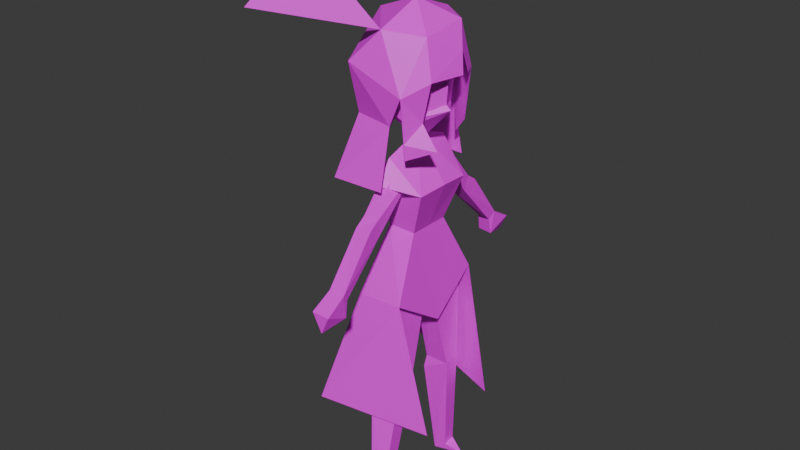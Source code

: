 # Source: gal_backup_backup2.blend  (saved by Blender 4.5.91; exported with 4.5.12 LTS)
import bpy
from mathutils import Matrix  # noqa: F401  (used for matrix-valued properties, if any)

bpy.ops.wm.read_factory_settings(use_empty=True)
scene = bpy.context.scene
scene.name = 'Scene'

# ---- collections
col_collection = bpy.data.collections.new('Collection'); scene.collection.children.link(col_collection)

# ---- images (referenced by path relative to the original .blend; pixels are not part of the script)
import os
ASSET_DIR = os.environ.get("B2B_ASSET_DIR", "")  # directory of the original .blend (textures are referenced by path, not embedded)
HERE = os.path.dirname(os.path.abspath(__file__))  # packed textures are extracted next to this script under _unpacked/

def load_image(name, relpath, width, height, colorspace="sRGB"):
    """Load a texture the original file referenced (path relative to the .blend, or extracted next to this script)."""
    p = next((c for c in (os.path.join(HERE, relpath), os.path.join(ASSET_DIR, relpath)) if relpath and os.path.exists(c)), "")
    if p:
        img = bpy.data.images.load(p, check_existing=True)
        img.name = name
    else:  # same state as the original file: an image datablock whose file is absent (Cycles renders it pink)
        img = bpy.data.images.new(name, width, height)
        img.source = "FILE"
        img.filepath = "//" + (relpath or name)
    img.colorspace_settings.name = colorspace
    return img
img_texatlas_png = load_image('texAtlas.png', 'texAtlas.png', 1024, 1024, 'sRGB')

# ---- materials (node trees are filled in below, after node groups)
mat_material = bpy.data.materials.new('Material')
mat_material.use_backface_culling_lightprobe_volume = False

# ---- material node trees
mat_material.use_nodes = True; mat_material.node_tree.nodes.clear()
_N = mat_material.node_tree.nodes; _L = mat_material.node_tree.links
n0 = _N.new('ShaderNodeBsdfPrincipled'); n0.name = 'Principled BSDF'; n0.location = (13, 260)
n1 = _N.new('ShaderNodeOutputMaterial'); n1.name = 'Material Output'; n1.location = (303, 260)
n2 = _N.new('ShaderNodeTexImage'); n2.name = 'Image Texture'; n2.location = (-302, 238)
n2.image = img_texatlas_png
_L.new(n0.outputs[0], n1.inputs[0])
_L.new(n2.outputs[0], n0.inputs[0])
n1.is_active_output = True

# ---- world
world_world = bpy.data.worlds.new('World'); scene.world = world_world
world_world.use_nodes = True; world_world.node_tree.nodes.clear()
_N = world_world.node_tree.nodes; _L = world_world.node_tree.links
n0 = _N.new('ShaderNodeOutputWorld'); n0.name = 'World Output'; n0.location = (300, 300)
n1 = _N.new('ShaderNodeBackground'); n1.name = 'Background'; n1.location = (10, 300)
n1.inputs[0].default_value = (0.05088, 0.05088, 0.05088, 1.0)
_L.new(n1.outputs[0], n0.inputs[0])
n0.is_active_output = True
world_world.color = (0.05088, 0.05088, 0.05088)
world_world.sun_shadow_jitter_overblur = 0.0

# ---- meshes
me_cube_002 = bpy.data.meshes.new('Cube.002')
me_cube_002.from_pydata([(-0.505, -4.422, 6.407), (0.06605, -2.128, 6.731), (-1.649, -1.439, 4.693), (0.575, -4.537, 6.529), (1.647, -2.65, 5.531), (-0.8534, -7.026, -0.4349), (-0.7843, -7.972, 1.398), (1.156, -7.45, -0.3733), (1.222, -8.051, 1.42), (-0.8362, -9.23, 0.3396), (1.274, -9.315, 0.5324), (-0.8362, -13.51, -5.53), (1.274, -13.59, -5.507), (-0.6002, -12.85, -6.321), (1.019, -12.75, -6.41), (-0.9494, -16.06, -7.126), (1.387, -16.15, -7.101), (-0.719, -13.19, -8.335), (1.138, -13.08, -8.438), (0.3115, -16.07, -9.358), (-0.505, 4.352, 6.325), (0.06605, 2.046, 6.547), (-1.649, 1.447, 4.481), (0.575, 4.461, 6.451), (1.647, 2.62, 5.371), (-0.8534, 7.231, -0.4091), (-0.7843, 8.095, 1.464), (1.156, 7.652, -0.3288), (1.222, 8.173, 1.489), (-0.8362, 9.399, 0.4617), (1.274, 9.475, 0.658), (-0.8362, 13.93, -5.214), (1.274, 14.01, -5.188), (-0.6002, 13.31, -6.033), (1.019, 13.22, -6.127), (-0.9494, 16.55, -6.696), (1.387, 16.64, -6.667), (-0.719, 13.74, -8.031), (1.138, 13.63, -8.138), (0.3115, 16.65, -8.926), (1.561, -4.765, 13.98), (1.45, -4.437, 11.79), (1.66, -0.1942, 9.481), (1.45, -3.989, 10.95), (4.03, -0.2843, 13.18), (4.649, -0.272, 12.67), (4.497, -0.4293, 19.12), (1.158, -4.917, 18.97), (1.135, -0.5056, 22.25), (-2.198, -5.416, 14.27), (-0.3903, -0.1974, 9.616), (-0.882, -3.406, 11.61), (-3.367, -0.2415, 11.42), (-3.905, -0.3307, 15.08), (1.561, 4.151, 14.2), (1.45, 3.931, 12.0), (1.45, 3.525, 11.13), (1.158, 4.061, 19.19), (-2.198, 4.788, 14.52), (-0.882, 2.91, 11.76), (2.718, -6.439, 15.05), (-7.526, -0.9398, 17.44), (-4.023, -6.899, 17.83), (-5.857, 0.4021, 21.96), (0.01644, -0.7828, 24.23), (-0.5138, -5.807, 21.64), (-5.881, -0.8822, 11.69), (0.6206, 5.451, 17.07), (-5.2, 5.158, 18.12), (0.3453, 4.222, 22.45), (-4.156, -5.023, 11.64), (-4.542, 3.96, 11.54), (0.997, 5.216, 11.52), (0.8984, -5.9, 11.51), (-7.971, 3.76, 5.149), (-7.183, 6.055, 5.035), (1.212, 6.707, 4.771), (1.06, -7.372, 4.421), (-5.677, -7.37, 4.306), (3.577, -3.379, 21.1), (3.521, 2.493, 21.92), (4.346, 3.474, 16.66), (4.717, -3.885, 16.57), (2.718, -5.751, 9.828), (3.729, -3.87, 12.0), (2.718, -5.481, 7.952), (5.578, -3.673, 9.181), (2.227, 4.0, 8.597), (4.241, 2.832, 10.8), (5.497, 1.35, 16.63), (5.524, 0.4667, 16.63), (5.045, 0.8226, 19.11), (-7.05, -10.07, 30.74), (-10.74, -14.94, 23.85), (-7.322, 8.918, 30.94), (-11.64, 15.11, 25.34), (-0.9791, -0.05288, 7.682), (-0.9791, -0.1458, 11.49), (0.01913, 0.945, 7.706), (0.01913, 0.8522, 11.51), (0.01912, -1.051, 7.658), (0.01912, -1.144, 11.47), (1.017, -0.05289, 7.682), (1.017, -0.1458, 11.49), (0.01912, -4.856, 7.419), (3.729, -3.818, 3.485), (0.01912, -0.1635, 9.202), (3.992, -0.03275, 3.841), (1.846, -2.589, -1.916), (1.846, 0.1061, -1.85), (2.899, -6.187, -9.506), (3.386, 0.3956, -13.72), (-2.7, -3.934, 4.142), (-2.471, -0.06816, 5.293), (-1.562, -2.682, -1.759), (-1.242, 0.1015, -1.662), (-3.046, -6.093, -9.911), (-5.121, 0.3693, -12.64), (0.01912, -6.517, 4.576), (0.01912, 4.61, 7.65), (3.729, 3.766, 3.67), (1.846, 2.801, -1.785), (2.899, 6.765, -9.19), (-2.7, 3.85, 4.332), (-1.562, 2.887, -1.623), (-3.046, 6.691, -9.599), (0.01912, 6.408, 4.891), (6.651, -5.228, -25.79), (-6.798, -8.906, -24.4), (6.651, 6.288, -25.51), (-6.798, 9.894, -23.94), (-0.7875, -5.092, -22.06), (2.222, -5.115, -22.17), (-2.184, -5.626, -10.53), (1.905, -5.626, -10.53), (0.06403, -4.043, -7.015), (-0.7875, -2.933, -22.26), (-0.7875, -0.143, -9.676), (2.222, -3.121, -22.42), (1.905, -0.03988, -9.929), (-1.137, -6.12, -23.78), (0.8537, -6.369, -36.43), (-1.137, -2.785, -24.02), (0.8537, -4.768, -36.63), (-0.6097, -6.689, -37.34), (-0.6097, -4.477, -37.55), (3.055, -5.563, -37.54), (-0.7875, 6.049, -21.84), (2.222, 6.076, -21.95), (-2.184, 6.136, -10.3), (1.905, 6.136, -10.3), (0.06403, 4.418, -6.851), (-0.7875, 3.899, -22.13), (-0.7875, 0.6238, -9.661), (2.222, 4.093, -22.28), (1.905, 0.5306, -9.918), (-1.137, 7.087, -23.53), (0.8537, 7.883, -36.16), (-1.137, 3.852, -23.88), (0.8537, 6.29, -36.41), (-0.6097, 8.237, -37.05), (-0.6097, 6.035, -37.34), (3.055, 7.12, -37.29)], [], [(3, 1, 0), (2, 0, 1), (2, 4, 5), (3, 4, 1), (10, 9, 12), (3, 6, 8), (4, 8, 7), (0, 2, 6), (8, 4, 3), (6, 3, 0), (6, 2, 5), (5, 4, 7), (8, 9, 10), (5, 14, 13), (8, 10, 7), (6, 5, 9), (10, 12, 7), (9, 5, 11), (13, 11, 5), (7, 12, 14), (14, 5, 7), (12, 11, 15), (13, 14, 17), (16, 15, 19), (19, 17, 18), (19, 18, 16), (19, 15, 17), (13, 17, 11), (15, 11, 17), (14, 12, 18), (12, 16, 18), (9, 8, 6), (12, 9, 11), (15, 16, 12), (17, 14, 18), (23, 20, 21), (22, 21, 20), (22, 25, 24), (23, 21, 24), (30, 32, 29), (23, 28, 26), (24, 27, 28), (20, 26, 22), (28, 23, 24), (26, 20, 23), (26, 25, 22), (25, 27, 24), (28, 30, 29), (25, 33, 34), (28, 27, 30), (26, 29, 25), (30, 27, 32), (29, 31, 25), (33, 25, 31), (27, 34, 32), (34, 27, 25), (32, 35, 31), (33, 37, 34), (36, 39, 35), (39, 38, 37), (39, 36, 38), (39, 37, 35), (33, 31, 37), (35, 37, 31), (34, 38, 32), (32, 38, 36), (29, 26, 28), (32, 31, 29), (35, 32, 36), (37, 38, 34), (41, 44, 40), (45, 41, 43), (44, 41, 45), (42, 45, 43), (40, 44, 46), (47, 40, 46), (47, 46, 48), (43, 51, 50), (49, 51, 41), (50, 51, 52), (43, 41, 51), (49, 47, 53), (50, 42, 43), (49, 41, 40), (51, 49, 52), (53, 52, 49), (47, 49, 40), (55, 54, 44), (45, 56, 55), (44, 45, 55), (42, 56, 45), (54, 46, 44), (57, 46, 54), (57, 48, 46), (56, 50, 59), (58, 55, 59), (50, 52, 59), (56, 59, 55), (58, 53, 57), (50, 56, 42), (58, 54, 55), (59, 52, 58), (53, 58, 52), (57, 54, 58), (62, 63, 61), (64, 63, 65), (63, 62, 65), (62, 60, 65), (68, 61, 63), (64, 69, 63), (63, 69, 68), (68, 69, 67), (66, 70, 61), (68, 67, 72), (62, 73, 60), (61, 71, 66), (68, 71, 61), (72, 71, 68), (62, 61, 70), (73, 62, 70), (71, 74, 66), (74, 78, 66), (71, 72, 75), (75, 72, 76), (77, 73, 78), (70, 78, 73), (66, 78, 70), (65, 79, 64), (65, 60, 79), (69, 64, 80), (79, 80, 64), (69, 80, 67), (82, 90, 91), (80, 81, 67), (72, 67, 81), (79, 60, 82), (60, 83, 84), (83, 85, 86), (84, 82, 60), (86, 84, 83), (81, 88, 72), (82, 91, 79), (80, 79, 91), (81, 80, 91), (89, 81, 91), (88, 87, 72), (92, 65, 93), (94, 69, 95), (97, 98, 96), (99, 102, 98), (103, 100, 102), (101, 96, 100), (97, 99, 98), (99, 103, 102), (103, 101, 100), (101, 97, 96), (104, 105, 106), (106, 105, 107), (108, 109, 105), (107, 105, 109), (110, 111, 108), (109, 108, 111), (104, 106, 112), (112, 113, 114), (112, 106, 113), (114, 115, 116), (116, 115, 117), (114, 113, 115), (105, 112, 114), (108, 114, 110), (104, 112, 118), (118, 105, 104), (116, 117, 110), (110, 114, 116), (114, 108, 105), (110, 117, 111), (119, 106, 120), (106, 107, 120), (121, 120, 109), (107, 109, 120), (122, 121, 111), (109, 111, 121), (119, 123, 106), (123, 124, 113), (123, 113, 106), (124, 125, 115), (125, 117, 115), (124, 115, 113), (120, 124, 123), (121, 122, 124), (119, 126, 123), (126, 119, 120), (125, 122, 117), (122, 125, 124), (124, 120, 121), (122, 111, 117), (117, 130, 125), (117, 128, 116), (125, 130, 122), (116, 128, 110), (128, 127, 110), (129, 122, 130), (131, 132, 133), (133, 134, 135), (133, 132, 134), (137, 133, 135), (137, 136, 133), (133, 136, 131), (137, 139, 136), (138, 132, 139), (134, 132, 139), (135, 134, 139), (138, 139, 136), (140, 132, 131), (136, 140, 131), (142, 136, 140), (145, 138, 142), (140, 144, 141), (140, 145, 142), (142, 138, 136), (143, 146, 141), (141, 143, 132), (138, 143, 132), (146, 144, 141), (145, 143, 138), (141, 132, 140), (143, 145, 146), (147, 149, 148), (149, 151, 150), (149, 150, 148), (153, 151, 149), (153, 149, 152), (149, 147, 152), (153, 152, 155), (154, 155, 148), (150, 155, 148), (151, 155, 150), (154, 152, 155), (156, 147, 148), (152, 147, 156), (158, 156, 152), (161, 158, 154), (156, 157, 160), (161, 156, 158), (158, 152, 154), (159, 157, 162), (157, 148, 159), (154, 148, 159), (162, 157, 160), (161, 154, 159), (157, 156, 148), (159, 162, 161), (140, 144, 145), (161, 160, 156), (105, 118, 112), (120, 123, 126)])
_k = set([(40, 41), (40, 47), (41, 43), (41, 44), (41, 45), (41, 49), (42, 43), (42, 45), (42, 50), (42, 56), (44, 45), (44, 46), (44, 55), (45, 55), (46, 47), (46, 48), (46, 57), (47, 49), (49, 52), (49, 53), (50, 52), (52, 53), (52, 58), (53, 58), (54, 55), (54, 57), (55, 56), (55, 58), (57, 58)])
me_cube_002.attributes.new('sharp_edge', 'BOOLEAN', 'EDGE').data.foreach_set('value', [ (min(e.vertices), max(e.vertices)) in _k for e in me_cube_002.edges])
_uv = me_cube_002.uv_layers.new(name='UVMap')
_uv.uv.foreach_set('vector', [0.4943, 0.9199, 0.5206, 0.8922, 0.5483, 0.9185, 0.4943, 0.9199, 0.5206, 0.8922, 0.5483, 0.9185, 0.2802, 0.5361, 0.4639, 0.5361, 0.4639, 0.7198, 0.4943, 0.9199, 0.5206, 0.8922, 0.5483, 0.9185, 0.7822, 0.2162, 0.9659, 0.2162, 0.9659, 0.3999, 0.7822, 0.2162, 0.9659, 0.2162, 0.9659, 0.3999, 0.7822, 0.2162, 0.9659, 0.2162, 0.9659, 0.3999, 0.7822, 0.2162, 0.9659, 0.2162, 0.9659, 0.3999, 0.7822, 0.2162, 0.9659, 0.2162, 0.9659, 0.3999, 0.7822, 0.2162, 0.9659, 0.2162, 0.9659, 0.3999, 0.7822, 0.2162, 0.9659, 0.2162, 0.9659, 0.3999, 0.2802, 0.5361, 0.4639, 0.5361, 0.4639, 0.7198, 0.7822, 0.2162, 0.9659, 0.2162, 0.9659, 0.3999, 0.2802, 0.5361, 0.4639, 0.5361, 0.4639, 0.7198, 0.7822, 0.2162, 0.9659, 0.2162, 0.9659, 0.3999, 0.7822, 0.2162, 0.9659, 0.2162, 0.9659, 0.3999, 0.7822, 0.2162, 0.9659, 0.2162, 0.9659, 0.3999, 0.7822, 0.2162, 0.9659, 0.2162, 0.9659, 0.3999, 0.7822, 0.2162, 0.9659, 0.2162, 0.9659, 0.3999, 0.7822, 0.2162, 0.9659, 0.2162, 0.9659, 0.3999, 0.2802, 0.5361, 0.4639, 0.5361, 0.4639, 0.7198, 0.7822, 0.2162, 0.9659, 0.2162, 0.9659, 0.3999, 0.7822, 0.2162, 0.9659, 0.2162, 0.9659, 0.3999, 0.7822, 0.2162, 0.9659, 0.2162, 0.9659, 0.3999, 0.7822, 0.2162, 0.9659, 0.2162, 0.9659, 0.3999, 0.7822, 0.2162, 0.9659, 0.2162, 0.9659, 0.3999, 0.7822, 0.2162, 0.9659, 0.2162, 0.9659, 0.3999, 0.7822, 0.2162, 0.9659, 0.2162, 0.9659, 0.3999, 0.7822, 0.2162, 0.9659, 0.2162, 0.9659, 0.3999, 0.7822, 0.2162, 0.9659, 0.2162, 0.9659, 0.3999, 0.7822, 0.2162, 0.9659, 0.2162, 0.9659, 0.3999, 0.7822, 0.2162, 0.9659, 0.2162, 0.9659, 0.3999, 0.7822, 0.2162, 0.9659, 0.2162, 0.9659, 0.3999, 0.7822, 0.2162, 0.9659, 0.2162, 0.9659, 0.3999, 0.7822, 0.2162, 0.9659, 0.2162, 0.9659, 0.3999, 0.4943, 0.9199, 0.5206, 0.8922, 0.5483, 0.9185, 0.4943, 0.9199, 0.5206, 0.8922, 0.5483, 0.9185, 0.2802, 0.5361, 0.4639, 0.5361, 0.4639, 0.7198, 0.4943, 0.9199, 0.5206, 0.8922, 0.5483, 0.9185, 0.7822, 0.2162, 0.9659, 0.2162, 0.9659, 0.3999, 0.7822, 0.2162, 0.9659, 0.2162, 0.9659, 0.3999, 0.7822, 0.2162, 0.9659, 0.2162, 0.9659, 0.3999, 0.7822, 0.2162, 0.9659, 0.2162, 0.9659, 0.3999, 0.7822, 0.2162, 0.9659, 0.2162, 0.9659, 0.3999, 0.7822, 0.2162, 0.9659, 0.2162, 0.9659, 0.3999, 0.7822, 0.2162, 0.9659, 0.2162, 0.9659, 0.3999, 0.2802, 0.5361, 0.4639, 0.5361, 0.4639, 0.7198, 0.7822, 0.2162, 0.9659, 0.2162, 0.9659, 0.3999, 0.2802, 0.5361, 0.4639, 0.5361, 0.4639, 0.7198, 0.7822, 0.2162, 0.9659, 0.2162, 0.9659, 0.3999, 0.7822, 0.2162, 0.9659, 0.2162, 0.9659, 0.3999, 0.7822, 0.2162, 0.9659, 0.2162, 0.9659, 0.3999, 0.7822, 0.2162, 0.9659, 0.2162, 0.9659, 0.3999, 0.7822, 0.2162, 0.9659, 0.2162, 0.9659, 0.3999, 0.7822, 0.2162, 0.9659, 0.2162, 0.9659, 0.3999, 0.2802, 0.5361, 0.4639, 0.5361, 0.4639, 0.7198, 0.7822, 0.2162, 0.9659, 0.2162, 0.9659, 0.3999, 0.7822, 0.2162, 0.9659, 0.2162, 0.9659, 0.3999, 0.7822, 0.2162, 0.9659, 0.2162, 0.9659, 0.3999, 0.7822, 0.2162, 0.9659, 0.2162, 0.9659, 0.3999, 0.7822, 0.2162, 0.9659, 0.2162, 0.9659, 0.3999, 0.7822, 0.2162, 0.9659, 0.2162, 0.9659, 0.3999, 0.7822, 0.2162, 0.9659, 0.2162, 0.9659, 0.3999, 0.7822, 0.2162, 0.9659, 0.2162, 0.9659, 0.3999, 0.7822, 0.2162, 0.9659, 0.2162, 0.9659, 0.3999, 0.7822, 0.2162, 0.9659, 0.2162, 0.9659, 0.3999, 0.7822, 0.2162, 0.9659, 0.2162, 0.9659, 0.3999, 0.7822, 0.2162, 0.9659, 0.2162, 0.9659, 0.3999, 0.7822, 0.2162, 0.9659, 0.2162, 0.9659, 0.3999, 0.7822, 0.2162, 0.9659, 0.2162, 0.9659, 0.3999, 0.8929, 0.4834, 0.553, 0.643, 0.9358, 0.6413, 0.7376, 0.3703, 0.5173, 0.4226, 0.5776, 0.3297, 0.775, 0.413, 0.5173, 0.4226, 0.7376, 0.3703, 0.7237, -0.03199, 0.7253, 0.2236, 0.5263, 0.1031, 0.9358, 0.6413, 0.553, 0.643, 0.6159, 1.079, 1.003, 1.003, 0.9358, 0.6413, 0.6159, 1.079, 0.4943, 0.9199, 0.5206, 0.8922, 0.5483, 0.9185, 0.2811, 0.537, 0.4679, 0.537, 0.4679, 0.7239, 0.2811, 0.537, 0.4679, 0.537, 0.4679, 0.7239, 0.2811, 0.537, 0.4679, 0.537, 0.4679, 0.7239, 0.2811, 0.537, 0.4679, 0.537, 0.4679, 0.7239, 0.4943, 0.9199, 0.5206, 0.8922, 0.5483, 0.9185, 0.2811, 0.537, 0.4679, 0.537, 0.4679, 0.7239, 0.2811, 0.537, 0.4679, 0.537, 0.4679, 0.7239, 0.2811, 0.537, 0.4679, 0.537, 0.4679, 0.7239, 0.2811, 0.537, 0.4679, 0.537, 0.4679, 0.7239, 0.2811, 0.537, 0.4679, 0.537, 0.4679, 0.7239, 0.9193, 0.4969, 0.9482, 0.6574, 0.568, 0.626, 0.7376, 0.3703, 0.9525, 0.3427, 1.014, 0.4348, 0.775, 0.413, 0.7376, 0.3703, 1.014, 0.4348, 0.7237, -0.03199, 0.95, 0.1125, 0.7253, 0.2236, 0.9482, 0.6574, 0.5927, 1.065, 0.568, 0.626, 1.003, 1.022, 0.5927, 1.065, 0.9482, 0.6574, 0.4943, 0.9199, 0.5206, 0.8922, 0.5483, 0.9185, 0.2811, 0.537, 0.4679, 0.537, 0.4679, 0.7239, 0.2811, 0.537, 0.4679, 0.537, 0.4679, 0.7239, 0.2811, 0.537, 0.4679, 0.537, 0.4679, 0.7239, 0.2811, 0.537, 0.4679, 0.537, 0.4679, 0.7239, 0.4943, 0.9199, 0.5206, 0.8922, 0.5483, 0.9185, 0.2811, 0.537, 0.4679, 0.537, 0.4679, 0.7239, 0.2811, 0.537, 0.4679, 0.537, 0.4679, 0.7239, 0.2811, 0.537, 0.4679, 0.537, 0.4679, 0.7239, 0.2811, 0.537, 0.4679, 0.537, 0.4679, 0.7239, 0.5231, 0.8702, 0.4903, 0.8532, 0.5769, 0.8341, 0.268, 0.02681, 0.4663, 0.02681, 0.4663, 0.2251, 0.268, 0.02681, 0.4663, 0.02681, 0.4663, 0.2251, 0.268, 0.02681, 0.4663, 0.02681, 0.4663, 0.2251, 0.268, 0.02681, 0.4663, 0.02681, 0.4663, 0.2251, 0.268, 0.02681, 0.4663, 0.02681, 0.4663, 0.2251, 0.268, 0.02681, 0.4663, 0.02681, 0.4663, 0.2251, 0.268, 0.02681, 0.4663, 0.02681, 0.4663, 0.2251, 0.268, 0.02681, 0.4663, 0.02681, 0.4663, 0.2251, 0.01943, 0.02681, 0.2177, 0.02681, 0.2177, 0.2251, 0.268, 0.02681, 0.4663, 0.02681, 0.4663, 0.2251, 0.268, 0.02681, 0.4663, 0.02681, 0.4663, 0.2251, 0.268, 0.02681, 0.4663, 0.02681, 0.4663, 0.2251, 0.268, 0.02681, 0.4663, 0.02681, 0.4663, 0.2251, 0.01943, 0.02681, 0.2177, 0.02681, 0.2177, 0.2251, 0.268, 0.02681, 0.4663, 0.02681, 0.4663, 0.2251, 0.01943, 0.02681, 0.2177, 0.02681, 0.2177, 0.2251, 0.01943, 0.02681, 0.2177, 0.02681, 0.2177, 0.2251, 0.01943, 0.02681, 0.2177, 0.02681, 0.2177, 0.2251, 0.01943, 0.02681, 0.2177, 0.02681, 0.2177, 0.2251, 0.01943, 0.02681, 0.2177, 0.02681, 0.2177, 0.2251, 0.01943, 0.02681, 0.2177, 0.02681, 0.2177, 0.2251, 0.01943, 0.02681, 0.2177, 0.02681, 0.2177, 0.2251, 0.01943, 0.02681, 0.2177, 0.02681, 0.2177, 0.2251, 0.268, 0.02681, 0.4663, 0.02681, 0.4663, 0.2251, 0.268, 0.02681, 0.4663, 0.02681, 0.4663, 0.2251, 0.268, 0.02681, 0.4663, 0.02681, 0.4663, 0.2251, 0.268, 0.02681, 0.4663, 0.02681, 0.4663, 0.2251, 0.268, 0.02681, 0.4663, 0.02681, 0.4663, 0.2251, 0.268, 0.02681, 0.4663, 0.02681, 0.4663, 0.2251, 0.268, 0.02681, 0.4663, 0.02681, 0.4663, 0.2251, 0.268, 0.02681, 0.4663, 0.02681, 0.4663, 0.2251, 0.268, 0.02681, 0.4663, 0.02681, 0.4663, 0.2251, 0.268, 0.02681, 0.4663, 0.02681, 0.4663, 0.2251, 0.268, 0.02681, 0.4663, 0.02681, 0.4663, 0.2251, 0.268, 0.02681, 0.4663, 0.02681, 0.4663, 0.2251, 0.268, 0.02681, 0.4663, 0.02681, 0.4663, 0.2251, 0.268, 0.02681, 0.4663, 0.02681, 0.4663, 0.2251, 0.268, 0.02681, 0.4663, 0.02681, 0.4663, 0.2251, 0.268, 0.02681, 0.4663, 0.02681, 0.4663, 0.2251, 0.268, 0.02681, 0.4663, 0.02681, 0.4663, 0.2251, 0.268, 0.02681, 0.4663, 0.02681, 0.4663, 0.2251, 0.268, 0.02681, 0.4663, 0.02681, 0.4663, 0.2251, 0.05904, 0.8014, 0.2173, 0.8012, 0.2175, 0.9595, 0.05904, 0.8014, 0.2173, 0.8012, 0.2175, 0.9595, 0.9498, 0.3437, 0.8489, 0.2447, 0.9478, 0.1438, 0.9498, 0.3437, 0.8489, 0.2447, 0.9478, 0.1438, 0.9498, 0.3437, 0.8489, 0.2447, 0.9478, 0.1438, 0.9498, 0.3437, 0.8489, 0.2447, 0.9478, 0.1438, 0.9498, 0.3437, 0.8489, 0.2447, 0.9478, 0.1438, 0.9498, 0.3437, 0.8489, 0.2447, 0.9478, 0.1438, 0.9498, 0.3437, 0.8489, 0.2447, 0.9478, 0.1438, 0.9498, 0.3437, 0.8489, 0.2447, 0.9478, 0.1438, 0.01468, 0.4299, 0.02701, 0.3653, 0.4872, 0.4457, 0.4872, 0.4457, 0.02701, 0.3653, 0.4872, 0.3659, 0.4447, 0.2958, 0.4547, 0.2935, 0.02701, 0.3653, 0.4872, 0.3659, 0.02701, 0.3653, 0.4547, 0.2935, 0.04508, 0.7907, 0.2118, 0.7907, 0.2118, 0.9574, 0.04508, 0.7907, 0.2118, 0.7907, 0.2118, 0.9574, 0.3177, 0.3103, 0.4461, 0.3103, 0.4461, 0.4387, 0.03094, 0.4785, 0.006417, 0.3795, 0.479, 0.4556, 0.3177, 0.3103, 0.4461, 0.3103, 0.4461, 0.4387, 0.04508, 0.7907, 0.2118, 0.7907, 0.2118, 0.9574, 0.04508, 0.7907, 0.2118, 0.7907, 0.2118, 0.9574, 0.479, 0.4556, 0.006417, 0.3795, 0.479, 0.3853, 0.02349, 0.428, 0.0314, 0.2901, 0.4723, 0.324, 0.04508, 0.7907, 0.2118, 0.7907, 0.2118, 0.9574, 0.3177, 0.3103, 0.4461, 0.3103, 0.4461, 0.4387, 0.01166, 0.411, 0.05683, 0.37, 0.04298, 0.4398, 0.3539, 0.3244, 0.4344, 0.3244, 0.4344, 0.4049, 0.04508, 0.7907, 0.2118, 0.7907, 0.2118, 0.9574, 0.4723, 0.324, 0.4575, 0.4584, 0.02349, 0.428, 0.3539, 0.3244, 0.4344, 0.3244, 0.4344, 0.4049, 0.4853, 0.4373, 0.02194, 0.4549, 0.4714, 0.3675, 0.02194, 0.4549, 0.02194, 0.37, 0.4714, 0.3675, 0.01853, 0.2927, 0.4714, 0.3675, 0.01948, 0.2924, 0.02194, 0.37, 0.01948, 0.2924, 0.4714, 0.3675, 0.04508, 0.7907, 0.2118, 0.7907, 0.2118, 0.9574, 0.04508, 0.7907, 0.2118, 0.7907, 0.2118, 0.9574, 0.3177, 0.3103, 0.4461, 0.3103, 0.4461, 0.4387, 0.01775, 0.2821, 0.4778, 0.3151, 0.006417, 0.3795, 0.3177, 0.3103, 0.4461, 0.3103, 0.4461, 0.4387, 0.04508, 0.7907, 0.2118, 0.7907, 0.2118, 0.9574, 0.04508, 0.7907, 0.2118, 0.7907, 0.2118, 0.9574, 0.4778, 0.3151, 0.479, 0.3853, 0.006417, 0.3795, 0.005197, 0.3201, 0.4694, 0.4295, 0.02138, 0.4703, 0.04508, 0.7907, 0.2118, 0.7907, 0.2118, 0.9574, 0.3177, 0.3103, 0.4461, 0.3103, 0.4461, 0.4387, 0.4908, 0.4109, 0.4594, 0.4398, 0.4456, 0.3699, 0.3539, 0.3244, 0.4344, 0.3244, 0.4344, 0.4049, 0.04508, 0.7907, 0.2118, 0.7907, 0.2118, 0.9574, 0.4694, 0.4295, 0.005197, 0.3201, 0.4461, 0.2849, 0.3539, 0.3244, 0.4344, 0.3244, 0.4344, 0.4049, 0.3065, 0.806, 0.4474, 0.806, 0.4474, 0.947, 0.3065, 0.806, 0.4474, 0.806, 0.4474, 0.947, 0.3065, 0.806, 0.4474, 0.806, 0.4474, 0.947, 0.3065, 0.806, 0.4474, 0.806, 0.4474, 0.947, 0.3065, 0.806, 0.4474, 0.806, 0.4474, 0.947, 0.3065, 0.806, 0.4474, 0.806, 0.4474, 0.947, 0.3417, 0.3048, 0.4713, 0.3048, 0.4713, 0.4344, 0.4008, 0.5153, 0.4008, 0.4624, 0.4504, 0.4862, 0.3417, 0.3048, 0.4713, 0.3048, 0.4713, 0.4344, 0.4943, 0.9199, 0.5206, 0.8922, 0.5483, 0.9185, 0.3417, 0.3048, 0.4713, 0.3048, 0.4713, 0.4344, 0.3417, 0.3048, 0.4713, 0.3048, 0.4713, 0.4344, 0.3417, 0.3048, 0.4713, 0.3048, 0.4713, 0.4344, 0.3417, 0.3048, 0.4713, 0.3048, 0.4713, 0.4344, 0.3417, 0.3048, 0.4713, 0.3048, 0.4713, 0.4344, 0.3417, 0.3048, 0.4713, 0.3048, 0.4713, 0.4344, 0.3417, 0.3048, 0.4713, 0.3048, 0.4713, 0.4344, 0.3417, 0.3048, 0.4713, 0.3048, 0.4713, 0.4344, 0.3417, 0.3048, 0.4713, 0.3048, 0.4713, 0.4344, 0.3417, 0.3048, 0.4713, 0.3048, 0.4713, 0.4344, 0.4232, 0.8906, 0.3992, 0.5253, 0.3951, 0.5642, 0.4414, 0.5566, 0.454, 0.8842, 0.4492, 0.8624, 0.4414, 0.5566, 0.4232, 0.8906, 0.3951, 0.5642, 0.3417, 0.3048, 0.4713, 0.3048, 0.4713, 0.4344, 0.04136, 0.7919, 0.2155, 0.7919, 0.2155, 0.966, 0.4492, 0.8624, 0.427, 0.8681, 0.4269, 0.5181, 0.3992, 0.5253, 0.427, 0.8681, 0.4269, 0.5181, 0.04136, 0.7919, 0.2155, 0.7919, 0.2155, 0.966, 0.4232, 0.8906, 0.427, 0.8681, 0.3992, 0.5253, 0.4492, 0.8624, 0.4269, 0.5181, 0.4414, 0.5566, 0.04136, 0.7919, 0.2155, 0.7919, 0.2155, 0.966, 0.3417, 0.3048, 0.4713, 0.3048, 0.4713, 0.4344, 0.4041, 0.5153, 0.4527, 0.4862, 0.4041, 0.4624, 0.3417, 0.3048, 0.4713, 0.3048, 0.4713, 0.4344, 0.4943, 0.9199, 0.5206, 0.8922, 0.5483, 0.9185, 0.3417, 0.3048, 0.4713, 0.3048, 0.4713, 0.4344, 0.3417, 0.3048, 0.4713, 0.3048, 0.4713, 0.4344, 0.3417, 0.3048, 0.4713, 0.3048, 0.4713, 0.4344, 0.3417, 0.3048, 0.4713, 0.3048, 0.4713, 0.4344, 0.3417, 0.3048, 0.4713, 0.3048, 0.4713, 0.4344, 0.3417, 0.3048, 0.4713, 0.3048, 0.4713, 0.4344, 0.3417, 0.3048, 0.4713, 0.3048, 0.4713, 0.4344, 0.3417, 0.3048, 0.4713, 0.3048, 0.4713, 0.4344, 0.3417, 0.3048, 0.4713, 0.3048, 0.4713, 0.4344, 0.3417, 0.3048, 0.4713, 0.3048, 0.4713, 0.4344, 0.336, 0.8918, 0.3618, 0.5649, 0.3579, 0.5262, 0.3166, 0.5583, 0.3098, 0.8642, 0.3052, 0.886, 0.336, 0.8918, 0.3166, 0.5583, 0.3618, 0.5649, 0.3417, 0.3048, 0.4713, 0.3048, 0.4713, 0.4344, 0.04136, 0.7919, 0.2155, 0.7919, 0.2155, 0.966, 0.3098, 0.8642, 0.3302, 0.5194, 0.3321, 0.8694, 0.3579, 0.5262, 0.3302, 0.5194, 0.3321, 0.8694, 0.04136, 0.7919, 0.2155, 0.7919, 0.2155, 0.966, 0.336, 0.8918, 0.3579, 0.5262, 0.3321, 0.8694, 0.3098, 0.8642, 0.3166, 0.5583, 0.3302, 0.5194, 0.04136, 0.7919, 0.2155, 0.7919, 0.2155, 0.966, 0.4414, 0.5566, 0.454, 0.8842, 0.4232, 0.8906, 0.336, 0.8918, 0.3052, 0.886, 0.3166, 0.5583, 0.3177, 0.3103, 0.4461, 0.3103, 0.4461, 0.4387, 0.3177, 0.3103, 0.4461, 0.3103, 0.4461, 0.4387])
me_cube_002.materials.append(mat_material)
me_cube_002.use_paint_bone_selection = False
me_cube_002.use_paint_mask = True
me_cube_002.update()

# ---- objects
ob_gal = bpy.data.objects.new('gal', me_cube_002)

# ---- transforms, parenting, visibility, modifiers, constraints
ob_gal.location = (-0.005745, 0.1201, 0.01046)
ob_gal.rotation_euler = (-0.02439, -5.415e-18, 6.603e-20)
ob_gal.scale = (0.3005, 0.3005, 0.3005)

# ---- collection membership
col_collection.objects.link(ob_gal)

# ---- scene / render settings (as saved in the file)
scene.frame_start = 1; scene.frame_end = 250; scene.frame_set(1)
scene.render.engine = 'CYCLES'
scene.render.bake_bias = 0.0
scene.render.bake_samples = 0
bpy.context.view_layer.update()

# ---- added for rendering (the .blend has no active camera and no usable light): camera, sun
cam_auto = bpy.data.cameras.new('AutoCamera')
cam_auto.lens = 50.0
cam_auto.sensor_width = 36.0
cam_auto.clip_end = 1000.0
ob_auto_camera = bpy.data.objects.new('AutoCamera', cam_auto)
scene.collection.objects.link(ob_auto_camera)
ob_auto_camera.location = (21.3442, -26.3483, 16.6958)
ob_auto_camera.rotation_euler = (1.09748, -7.21219e-08, 0.694738)
scene.camera = ob_auto_camera
light_auto_sun = bpy.data.lights.new('AutoSun', 'SUN')
light_auto_sun.energy = 3.0
light_auto_sun.angle = 0.0523599
ob_auto_sun = bpy.data.objects.new('AutoSun', light_auto_sun)
scene.collection.objects.link(ob_auto_sun)
ob_auto_sun.rotation_euler = (0.872665, 0.174533, 0.523599)
bpy.context.view_layer.update()
